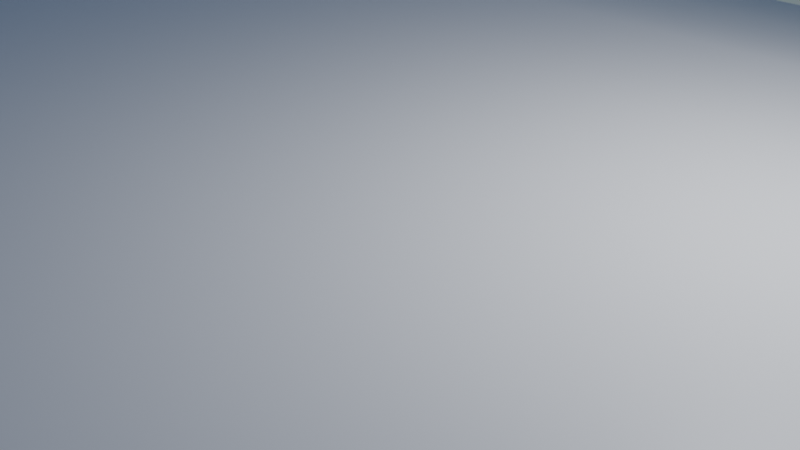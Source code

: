 # Source: Bay_Area_Mesh.blend  (saved by Blender 2.80.75; exported with 4.5.12 LTS)
import bpy
from mathutils import Matrix  # noqa: F401  (used for matrix-valued properties, if any)

bpy.ops.wm.read_factory_settings(use_empty=True)
scene = bpy.context.scene
scene.name = 'Scene'

# ---- collections
col_collection = bpy.data.collections.new('Collection'); scene.collection.children.link(col_collection)

# ---- materials (node trees are filled in below, after node groups)
mat_material = bpy.data.materials.new('Material')
mat_material.alpha_threshold = 0.0
mat_material.use_transparent_shadow = False
mat_material.line_color = (0.0, 0.0, 0.0, 1.0)

# ---- material node trees
mat_material.use_nodes = True; mat_material.node_tree.nodes.clear()
_N = mat_material.node_tree.nodes; _L = mat_material.node_tree.links
n0 = _N.new('ShaderNodeOutputMaterial'); n0.name = 'Material Output'; n0.location = (300, 300)
n1 = _N.new('ShaderNodeBsdfPrincipled'); n1.name = 'Principled BSDF'; n1.location = (10, 300)
n1.distribution = 'GGX'
n1.subsurface_method = 'BURLEY'
n1.inputs[2].default_value = 0.4
n1.inputs[3].default_value = 1.45
n1.inputs[27].default_value = (0.0, 0.0, 0.0, 1.0)
n1.inputs[28].default_value = 1.0
_L.new(n1.outputs[0], n0.inputs[0])
n0.is_active_output = True

# ---- world
world_world = bpy.data.worlds.new('World'); scene.world = world_world
world_world.use_nodes = True; world_world.node_tree.nodes.clear()
_N = world_world.node_tree.nodes; _L = world_world.node_tree.links
n0 = _N.new('ShaderNodeOutputWorld'); n0.name = 'World Output'; n0.location = (300, 300)
n1 = _N.new('ShaderNodeBackground'); n1.name = 'Background'; n1.location = (10, 300)
n2 = _N.new('ShaderNodeTexSky'); n2.name = 'Sky Texture'; n2.location = (-190, 280)
n2.sky_type = 'HOSEK_WILKIE'
n2.turbidity = 1.0
n2.ground_albedo = 0.3306
n2.sun_elevation = 1.571
_L.new(n1.outputs[0], n0.inputs[0])
_L.new(n2.outputs[0], n1.inputs[0])
n0.is_active_output = True
world_world.color = (0.05088, 0.05088, 0.05088)
world_world.use_sun_shadow = False
world_world.sun_shadow_jitter_overblur = 0.0

# ---- cameras
cam_camera = bpy.data.cameras.new('Camera')
cam_camera.clip_end = 100.0
cam_camera.ortho_scale = 7.314

# ---- lights
light_light = bpy.data.lights.new('Light', 'POINT')
light_light.transmission_factor = 0.0
light_light.energy = 1000.0
light_light.shadow_soft_size = 0.1
light_light.shadow_maximum_resolution = 0.006
light_light.use_absolute_resolution = True

# ---- meshes
me_cube = bpy.data.meshes.new('Cube')
me_cube.from_pydata([(2.0, 3.651, 0.0931), (-2.0, 3.651, 0.0931), (2.0, -3.7, 0.0931), (-2.0, -3.7, 0.0931), (-6.0, 3.126, 0.0931), (-6.0, -2.649, 0.0931), (6.0, 3.651, 0.0931), (6.0, -2.649, 0.0931), (-10.54, 7.882, -0.12), (-12.0, -5.825, 0.0931), (10.0, 3.651, 0.0931), (10.0, -2.649, 0.0931), (-1.0, -3.7, 0.0931), (0.0, -3.7, 0.0931), (1.0, -3.7, 0.0931), (-2.0, 1.8, 0.4), (-2.0, 0.0, 0.4), (-2.0, -1.8, 0.4), (1.0, 3.651, 0.0931), (0.0, 3.651, 0.0931), (-1.0, 3.651, 0.0931), (2.0, -1.8, 0.4), (2.0, 0.0, 0.4), (2.0, 1.8, 0.4), (-6.0, 1.4, 0.4), (-6.0, 0.0, 0.4), (-6.0, -1.0, 0.4), (-5.0, -3.175, 0.0931), (-4.0, -3.7, 0.0931), (-3.0, -3.7, 0.0931), (-3.0, 3.126, 0.0931), (-4.0, 3.126, 0.0931), (-5.0, 3.126, 0.0931), (6.0, -1.0, 0.4), (6.0, 0.0, 0.4), (6.0, 1.8, 0.4), (5.0, 3.651, 0.0931), (4.0, 3.651, 0.0931), (3.0, 3.651, 0.0931), (3.0, -3.175, 0.0931), (4.0, -3.175, 0.0931), (5.0, -3.175, 0.0931), (-10.0, 4.68, 0.44), (-10.0, 0.16, 0.44), (-10.0, -2.12, 0.44), (-9.0, -4.225, 0.0931), (-8.0, -2.649, 0.0931), (-7.0, -2.649, 0.0931), (-7.0, 2.601, 0.0931), (-8.0, 3.126, 0.0931), (-8.559, 4.729, -0.05966), (10.76, -2.194, 0.0931), (10.8, -0.4533, 0.1668), (10.98, 2.287, 0.0931), (9.0, 3.651, 0.0931), (8.0, 3.651, 0.0931), (7.0, 3.651, 0.0931), (7.0, -2.649, 0.0931), (8.0, -2.649, 0.0931), (9.0, -2.649, 0.0931), (7.0, 1.8, 0.4), (8.0, 1.8, 0.4), (9.0, 1.8, 0.4), (7.0, 0.0, 0.4), (8.0, 0.0, 0.4), (9.0, 0.0, 0.4), (7.0, -1.0, 0.4), (7.978, -1.173, 0.4), (9.108, -1.238, 0.4), (-7.0, -1.0, 0.4), (-8.0, -1.0, 0.4), (-9.0, -2.2, 0.4), (-7.0, 0.0, 0.4), (-8.0, 0.0, 0.4), (-9.0, 0.0, 0.4), (-7.0, 1.0, 0.4), (-8.0, 1.4, 0.4), (-9.0, 2.6, 0.4), (3.0, 1.8, 0.4), (4.0, 1.8, 0.4), (5.0, 1.8, 0.4), (3.0, 0.0, 0.4), (4.0, 0.0, 0.4), (5.0, 0.0, 0.4), (3.0, -1.4, 0.4), (4.0, -1.4, 0.4), (5.0, -1.4, 0.4), (-3.0, -1.8, 0.4), (-4.0, -1.8, 0.4), (-5.0, -1.4, 0.4), (-3.0, 0.0, 0.4), (-4.0, 0.0, 0.4), (-5.0, 0.0, 0.4), (-3.0, 1.4, 0.4), (-4.0, 1.4, 0.4), (-5.0, 1.4, 0.4), (-1.0, -1.8, 0.4), (-1.0, 0.0, 0.4), (-1.0, 1.8, 0.4), (0.0, -1.8, 0.4), (0.0, 0.0, 0.4), (0.0, 1.8, 0.4), (1.0, -1.8, 0.4), (1.0, 0.0, 0.4), (1.0, 1.8, 0.4), (12.49, -1.055, -0.007086), (12.89, 0.2011, -0.007086), (12.49, 1.422, -0.007086), (-12.0, 8.856, -0.264), (-16.8, -6.544, -0.264), (-12.0, 6.356, 0.4603), (-12.0, 0.176, 0.4603), (-12.0, -2.044, 0.4603), (-16.0, 10.46, -0.264), (-20.8, -6.544, -0.264), (-16.0, 7.956, 0.4603), (-16.0, 0.176, 0.4603), (-16.0, -2.044, 0.4603), (-24.0, 10.46, -0.264), (-28.8, -6.544, -0.264), (-24.0, 7.956, 0.4603), (-24.0, 0.176, 0.4603), (-24.0, -2.044, 0.4603), (1.5, -3.7, 0.0931), (-2.0, -2.785, 0.2522), (-1.5, 3.651, 0.0931), (2.0, 2.847, 0.2522), (-6.0, -1.805, 0.2522), (-2.5, -3.7, 0.0931), (-5.5, 3.126, 0.0931), (6.0, 2.847, 0.2522), (2.5, 3.651, 0.0931), (5.5, -2.912, 0.0931), (-10.0, -3.225, 0.2722), (-6.5, -2.649, 0.0931), (-9.072, 5.493, -0.3321), (10.38, 2.796, 0.0931), (6.5, 3.651, 0.0931), (9.5, -2.649, 0.0931), (-1.5, -3.7, 0.0931), (-0.5, -3.7, 0.0931), (0.5, -3.7, 0.0931), (-2.0, 2.847, 0.2522), (-2.0, 0.9, 0.4), (-2.0, -0.9, 0.4), (1.5, 3.651, 0.0931), (0.5, 3.651, 0.0931), (-0.5, 3.651, 0.0931), (2.0, -2.785, 0.2522), (2.0, -0.9, 0.4), (2.0, 0.9, 0.4), (-6.0, 2.357, 0.2522), (-6.0, 0.7, 0.4), (-6.0, -0.5, 0.4), (-5.5, -2.912, 0.0931), (-4.5, -3.437, 0.0931), (-3.5, -3.7, 0.0931), (-2.5, 3.388, 0.0931), (-3.5, 3.126, 0.0931), (-4.5, 3.126, 0.0931), (6.0, -1.805, 0.2522), (6.0, -0.5, 0.4), (6.0, 0.9, 0.4), (5.5, 3.651, 0.0931), (4.5, 3.651, 0.0931), (3.5, 3.651, 0.0931), (2.5, -3.437, 0.0931), (3.5, -3.175, 0.0931), (4.5, -3.175, 0.0931), (-10.0, 5.78, 0.16), (-10.0, 2.62, 0.44), (-10.0, -0.98, 0.44), (-9.5, -4.225, 0.0931), (-8.5, -3.437, 0.0931), (-7.5, -2.649, 0.0931), (-6.5, 2.863, 0.0931), (-7.5, 2.863, 0.0931), (-8.5, 3.913, 0.0931), (10.38, -2.422, 0.0931), (10.86, -1.415, 0.1621), (10.8, 0.8267, 0.12), (9.5, 3.651, 0.0931), (8.5, 3.651, 0.0931), (7.5, 3.651, 0.0931), (6.5, -2.649, 0.0931), (7.5, -2.649, 0.0931), (8.5, -2.649, 0.0931), (9.88, 2.423, 0.2522), (6.5, 1.8, 0.4), (7.5, 1.8, 0.4), (8.5, 1.8, 0.4), (10.14, -0.2463, 0.2522), (6.5, 0.0, 0.4), (7.5, 0.0, 0.4), (8.5, 0.0, 0.4), (10.14, -1.701, 0.2522), (6.5, -1.0, 0.4), (7.5, -1.0, 0.4), (8.478, -1.195, 0.4), (7.0, 2.847, 0.2522), (8.0, 2.847, 0.2522), (9.0, 2.847, 0.2522), (7.0, 0.9, 0.4), (8.0, 0.9, 0.4), (9.0, 0.9, 0.4), (7.0, -0.5, 0.4), (8.0, -0.5, 0.4), (9.0, -0.5, 0.4), (7.0, -1.805, 0.2522), (8.0, -1.805, 0.2522), (9.0, -1.805, 0.2522), (-9.5, -2.16, 0.42), (-6.5, -1.0, 0.4), (-7.5, -1.0, 0.4), (-8.5, -1.6, 0.4), (-9.5, 0.08, 0.42), (-6.5, 0.0, 0.4), (-7.5, 0.0, 0.4), (-8.5, 0.0, 0.4), (-9.5, 3.84, 0.42), (-6.5, 1.2, 0.4), (-7.5, 1.2, 0.4), (-8.5, 2.0, 0.4), (-7.0, -1.805, 0.2522), (-8.0, -1.805, 0.2522), (-9.0, -3.274, 0.2522), (-7.0, -0.5, 0.4), (-8.0, -0.5, 0.4), (-9.0, -1.1, 0.4), (-7.0, 0.5, 0.4), (-8.0, 0.7, 0.4), (-9.0, 1.3, 0.4), (-7.0, 1.868, 0.2522), (-8.0, 2.357, 0.2522), (-9.0, 3.826, 0.2522), (5.5, 1.8, 0.4), (2.5, 1.8, 0.4), (3.5, 1.8, 0.4), (4.5, 1.8, 0.4), (5.5, 0.0, 0.4), (2.5, 0.0, 0.4), (3.5, 0.0, 0.4), (4.5, 0.0, 0.4), (5.5, -1.2, 0.4), (2.5, -1.6, 0.4), (3.5, -1.4, 0.4), (4.5, -1.4, 0.4), (3.0, 2.847, 0.2522), (4.0, 2.847, 0.2522), (5.0, 2.847, 0.2522), (3.0, 0.9, 0.4), (4.0, 0.9, 0.4), (5.0, 0.9, 0.4), (3.0, -0.7, 0.4), (4.0, -0.7, 0.4), (5.0, -0.7, 0.4), (3.0, -2.295, 0.2522), (4.0, -2.295, 0.2522), (5.0, -2.295, 0.2522), (-5.5, -1.2, 0.4), (-2.5, -1.8, 0.4), (-3.5, -1.8, 0.4), (-4.5, -1.6, 0.4), (-5.5, 0.0, 0.4), (-2.5, 0.0, 0.4), (-3.5, 0.0, 0.4), (-4.5, 0.0, 0.4), (-5.5, 1.4, 0.4), (-2.5, 1.6, 0.4), (-3.5, 1.4, 0.4), (-4.5, 1.4, 0.4), (-3.0, -2.785, 0.2522), (-4.0, -2.785, 0.2522), (-5.0, -2.295, 0.2522), (-3.0, -0.9, 0.4), (-4.0, -0.9, 0.4), (-5.0, -0.7, 0.4), (-3.0, 0.7, 0.4), (-4.0, 0.7, 0.4), (-5.0, 0.7, 0.4), (-3.0, 2.357, 0.2522), (-4.0, 2.357, 0.2522), (-5.0, 2.357, 0.2522), (-1.0, 2.847, 0.2522), (-1.0, -2.785, 0.2522), (-1.0, -0.9, 0.4), (-1.0, 0.9, 0.4), (0.0, 2.847, 0.2522), (0.0, -2.785, 0.2522), (0.0, -0.9, 0.4), (0.0, 0.9, 0.4), (1.0, 2.847, 0.2522), (1.0, -2.785, 0.2522), (1.0, -0.9, 0.4), (1.0, 0.9, 0.4), (-1.5, -1.8, 0.4), (-1.5, 0.0, 0.4), (-1.5, 1.8, 0.4), (-0.5, -1.8, 0.4), (-0.5, 0.0, 0.4), (-0.5, 1.8, 0.4), (0.5, -1.8, 0.4), (0.5, 0.0, 0.4), (0.5, 1.8, 0.4), (1.5, -1.8, 0.4), (1.5, 0.0, 0.4), (1.5, 1.8, 0.4), (12.89, -0.4269, -0.007086), (12.89, 0.6114, -0.007086), (11.8, 1.568, -0.009241), (11.4, -0.1509, 0.05593), (11.62, -1.587, -0.0452), (-12.0, -3.512, 0.2082), (-12.0, 7.606, 0.156), (-12.0, 3.266, 0.4603), (-12.0, -0.934, 0.4603), (-11.0, 0.168, 0.4645), (-11.0, 5.718, 0.4645), (-14.2, -6.272, -0.132), (-11.0, -2.082, 0.4645), (-11.0, 7.668, -0.192), (-16.0, -3.512, 0.2082), (-16.0, 9.206, 0.156), (-16.0, 4.066, 0.4603), (-16.0, -0.934, 0.4603), (-14.0, 7.156, 0.4603), (-14.0, 9.656, -0.264), (-14.0, 0.176, 0.4603), (-18.8, -6.544, -0.264), (-14.0, -2.044, 0.4603), (-24.0, -3.512, 0.2082), (-24.0, 9.206, 0.156), (-24.0, 4.066, 0.4603), (-24.0, -0.934, 0.4603), (-20.0, 0.176, 0.4603), (-20.0, -2.044, 0.4603), (-20.0, 10.46, -0.264), (-20.0, 7.956, 0.4603), (-24.8, -6.544, -0.264), (-20.0, -3.512, 0.2082), (-20.0, 4.066, 0.4603), (-20.0, 9.206, 0.156), (-20.0, -0.934, 0.4603), (-14.0, -0.934, 0.4603), (-14.0, -3.512, 0.2082), (-14.0, 3.666, 0.4603), (-14.0, 8.406, 0.156), (-11.0, 6.693, 0.158), (-11.0, -0.957, 0.4645), (-11.0, -3.368, 0.2402), (-11.0, 2.943, 0.4645), (11.46, -0.9208, 0.05593), (11.4, 0.6835, 0.05593), (1.5, 0.9, 0.4), (1.5, -0.9, 0.4), (1.5, -2.785, 0.2522), (0.5, 0.9, 0.4), (0.5, -0.9, 0.4), (0.5, -2.785, 0.2522), (-0.5, 0.9, 0.4), (-0.5, -0.9, 0.4), (-0.5, -2.785, 0.2522), (-1.5, 0.9, 0.4), (-1.5, -0.9, 0.4), (-1.5, -2.785, 0.2522), (0.5, 2.847, 0.2522), (-0.5, 2.847, 0.2522), (-1.5, 2.847, 0.2522), (-4.5, 2.357, 0.2522), (-3.5, 2.357, 0.2522), (-2.5, 2.602, 0.2522), (-4.5, 0.7, 0.4), (-3.5, 0.7, 0.4), (-2.5, 0.8, 0.4), (-4.5, -0.8, 0.4), (-3.5, -0.9, 0.4), (-2.5, -0.9, 0.4), (-4.5, -2.54, 0.2522), (-3.5, -2.785, 0.2522), (-2.5, -2.785, 0.2522), (-5.5, 0.7, 0.4), (-5.5, -0.6, 0.4), (-5.5, -2.05, 0.2522), (4.5, -2.295, 0.2522), (3.5, -2.295, 0.2522), (2.5, -2.54, 0.2522), (4.5, -0.7, 0.4), (3.5, -0.7, 0.4), (2.5, -0.8, 0.4), (4.5, 0.9, 0.4), (3.5, 0.9, 0.4), (2.5, 0.9, 0.4), (4.5, 2.847, 0.2522), (3.5, 2.847, 0.2522), (2.5, 2.847, 0.2522), (5.5, -0.6, 0.4), (5.5, 0.9, 0.4), (5.5, 2.847, 0.2522), (-8.5, 3.092, 0.2522), (-7.5, 2.112, 0.2522), (-6.5, 2.112, 0.2522), (-8.5, 1.0, 0.4), (-7.5, 0.6, 0.4), (-6.5, 0.6, 0.4), (-8.5, -0.8, 0.4), (-7.5, -0.5, 0.4), (-6.5, -0.5, 0.4), (-8.5, -2.54, 0.2522), (-7.5, -1.805, 0.2522), (-6.5, -1.805, 0.2522), (-9.5, 1.96, 0.42), (-9.5, -1.04, 0.42), (-9.5, -3.25, 0.2622), (8.5, -1.805, 0.2522), (7.5, -1.805, 0.2522), (6.5, -1.805, 0.2522), (8.5, -0.5, 0.4), (7.5, -0.5, 0.4), (6.5, -0.5, 0.4), (8.5, 0.9, 0.4), (7.5, 0.9, 0.4), (6.5, 0.9, 0.4), (8.5, 2.847, 0.2522), (7.5, 2.847, 0.2522), (6.5, 2.847, 0.2522), (10.25, -1.071, 0.2522), (10.16, 1.088, 0.2522), (9.69, 2.941, 0.1522), (9.69, -2.005, 0.1522), (-9.5, 4.44, 0.18), (5.5, -2.05, 0.2522), (-5.5, 2.357, 0.2522), (1.5, 2.847, 0.2522), (2.032, 4.407, -0.07447), (-2.329, 4.407, -0.07447), (2.032, -4.669, -0.07447), (-2.329, -4.669, -0.07447), (-6.691, 3.758, -0.07447), (-6.691, -3.373, -0.07447), (6.393, 4.407, -0.07447), (6.393, -3.373, -0.07447), (-11.05, -5.718, -0.07447), (10.75, 4.407, -0.07447), (10.75, -3.373, -0.07447), (-1.239, -4.669, -0.07447), (-0.1489, -4.669, -0.07447), (0.9414, -4.669, -0.07447), (0.9414, 4.407, -0.07447), (-0.1489, 4.407, -0.07447), (-1.239, 4.407, -0.07447), (-5.6, -4.021, -0.07447), (-4.51, -4.669, -0.07447), (-3.42, -4.669, -0.07447), (-3.42, 3.758, -0.07447), (-4.51, 3.758, -0.07447), (-5.6, 3.758, -0.07447), (5.303, 4.407, -0.07447), (4.212, 4.407, -0.07447), (3.122, 4.407, -0.07447), (3.122, -4.021, -0.07447), (4.212, -4.021, -0.07447), (5.303, -4.021, -0.07447), (-9.638, -5.264, -0.07447), (-8.871, -3.373, -0.07447), (-7.781, -3.373, -0.07447), (11.58, -2.811, -0.07447), (12.02, 3.719, -0.07447), (9.664, 4.407, -0.07447), (8.574, 4.407, -0.07447), (7.483, 4.407, -0.07447), (7.483, -3.373, -0.07447), (8.574, -3.373, -0.07447), (9.664, -3.373, -0.07447), (13.76, -0.9349, -0.07447), (13.85, 0.1141, -0.07447), (13.85, 1.374, -0.07447), (1.487, -4.669, -0.07447), (-1.784, 4.407, -0.07447), (-2.875, -4.669, -0.07447), (-6.146, 3.758, -0.07447), (2.577, 4.407, -0.07447), (5.848, -3.697, -0.07447), (-7.236, -3.373, -0.07447), (11.36, 4.105, -0.07447), (6.938, 4.407, -0.07447), (10.21, -3.373, -0.07447), (-1.784, -4.669, -0.07447), (-0.694, -4.669, -0.07447), (0.3963, -4.669, -0.07447), (1.487, 4.407, -0.07447), (0.3963, 4.407, -0.07447), (-0.694, 4.407, -0.07447), (-6.146, -3.697, -0.07447), (-5.055, -4.345, -0.07447), (-3.965, -4.669, -0.07447), (-2.875, 4.083, -0.07447), (-3.965, 3.758, -0.07447), (-5.055, 3.758, -0.07447), (5.848, 4.407, -0.07447), (4.758, 4.407, -0.07447), (3.667, 4.407, -0.07447), (2.577, -4.345, -0.07447), (3.667, -4.021, -0.07447), (4.758, -4.021, -0.07447), (-10.51, -5.479, -0.07447), (-9.417, -4.345, -0.07447), (-8.326, -3.373, -0.07447), (11.17, -3.092, -0.07447), (10.21, 4.407, -0.07447), (9.119, 4.407, -0.07447), (8.029, 4.407, -0.07447), (6.938, -3.373, -0.07447), (8.029, -3.373, -0.07447), (9.119, -3.373, -0.07447), (13.85, -0.236, -0.07447), (13.85, 0.7443, -0.07447), (12.72, 2.765, -0.07447), (12.63, -2.047, -0.07447)], [], [(432, 126, 0, 145), (431, 129, 4, 151), (430, 132, 7, 160), (429, 135, 8, 169), (428, 138, 11, 178), (427, 187, 53, 136), (426, 191, 52, 180), (425, 195, 51, 179), (424, 188, 60, 199), (423, 189, 61, 200), (422, 190, 62, 201), (421, 192, 63, 202), (420, 193, 64, 203), (419, 194, 65, 204), (418, 196, 66, 205), (417, 197, 67, 206), (416, 198, 68, 207), (415, 184, 57, 208), (414, 185, 58, 209), (413, 186, 59, 210), (412, 211, 44, 133), (411, 215, 43, 171), (410, 219, 42, 170), (409, 212, 69, 223), (408, 213, 70, 224), (407, 214, 71, 225), (406, 216, 72, 226), (405, 217, 73, 227), (404, 218, 74, 228), (403, 220, 75, 229), (402, 221, 76, 230), (401, 222, 77, 231), (400, 175, 48, 232), (399, 176, 49, 233), (398, 177, 50, 234), (397, 235, 35, 130), (396, 239, 34, 162), (395, 243, 33, 161), (394, 236, 78, 247), (393, 237, 79, 248), (392, 238, 80, 249), (391, 240, 81, 250), (390, 241, 82, 251), (389, 242, 83, 252), (388, 244, 84, 253), (387, 245, 85, 254), (386, 246, 86, 255), (385, 166, 39, 256), (384, 167, 40, 257), (383, 168, 41, 258), (382, 259, 26, 127), (381, 263, 25, 153), (380, 267, 24, 152), (379, 260, 87, 271), (378, 261, 88, 272), (377, 262, 89, 273), (376, 264, 90, 274), (375, 265, 91, 275), (374, 266, 92, 276), (373, 268, 93, 277), (372, 269, 94, 278), (371, 270, 95, 279), (370, 157, 30, 280), (369, 158, 31, 281), (368, 159, 32, 282), (367, 283, 20, 125), (366, 287, 19, 147), (365, 291, 18, 146), (364, 284, 96, 295), (363, 285, 97, 296), (362, 286, 98, 297), (361, 288, 99, 298), (360, 289, 100, 299), (359, 290, 101, 300), (358, 292, 102, 301), (357, 293, 103, 302), (356, 294, 104, 303), (355, 148, 21, 304), (354, 149, 22, 305), (353, 150, 23, 306), (352, 310, 106, 308), (351, 311, 105, 307), (350, 317, 110, 314), (349, 319, 112, 312), (348, 316, 111, 315), (347, 320, 108, 313), (346, 326, 113, 322), (345, 325, 115, 323), (344, 329, 117, 321), (343, 327, 116, 324), (342, 334, 121, 333), (341, 336, 118, 331), (340, 337, 120, 332), (339, 335, 122, 330), (338, 339, 330, 119), (114, 321, 339, 338), (321, 117, 335, 339), (334, 340, 332, 121), (116, 323, 340, 334), (323, 115, 337, 340), (337, 341, 331, 120), (115, 322, 341, 337), (322, 113, 336, 341), (335, 342, 333, 122), (117, 324, 342, 335), (324, 116, 334, 342), (329, 343, 324, 117), (112, 315, 343, 329), (315, 111, 327, 343), (328, 344, 321, 114), (109, 312, 344, 328), (312, 112, 329, 344), (327, 345, 323, 116), (111, 314, 345, 327), (314, 110, 325, 345), (325, 346, 322, 115), (110, 313, 346, 325), (313, 108, 326, 346), (317, 347, 313, 110), (42, 169, 347, 317), (169, 8, 320, 347), (319, 348, 315, 112), (44, 171, 348, 319), (171, 43, 316, 348), (318, 349, 312, 109), (9, 133, 349, 318), (133, 44, 319, 349), (316, 350, 314, 111), (43, 170, 350, 316), (170, 42, 317, 350), (310, 351, 307, 106), (52, 179, 351, 310), (179, 51, 311, 351), (309, 352, 308, 107), (53, 180, 352, 309), (180, 52, 310, 352), (294, 353, 306, 104), (103, 305, 353, 294), (305, 22, 150, 353), (293, 354, 305, 103), (102, 304, 354, 293), (304, 21, 149, 354), (292, 355, 304, 102), (14, 123, 355, 292), (123, 2, 148, 355), (290, 356, 303, 101), (100, 302, 356, 290), (302, 103, 294, 356), (289, 357, 302, 100), (99, 301, 357, 289), (301, 102, 293, 357), (288, 358, 301, 99), (13, 141, 358, 288), (141, 14, 292, 358), (286, 359, 300, 98), (97, 299, 359, 286), (299, 100, 290, 359), (285, 360, 299, 97), (96, 298, 360, 285), (298, 99, 289, 360), (284, 361, 298, 96), (12, 140, 361, 284), (140, 13, 288, 361), (143, 362, 297, 15), (16, 296, 362, 143), (296, 97, 286, 362), (144, 363, 296, 16), (17, 295, 363, 144), (295, 96, 285, 363), (124, 364, 295, 17), (3, 139, 364, 124), (139, 12, 284, 364), (287, 365, 146, 19), (101, 303, 365, 287), (303, 104, 291, 365), (283, 366, 147, 20), (98, 300, 366, 283), (300, 101, 287, 366), (142, 367, 125, 1), (15, 297, 367, 142), (297, 98, 283, 367), (270, 368, 282, 95), (94, 281, 368, 270), (281, 31, 159, 368), (269, 369, 281, 94), (93, 280, 369, 269), (280, 30, 158, 369), (268, 370, 280, 93), (15, 142, 370, 268), (142, 1, 157, 370), (266, 371, 279, 92), (91, 278, 371, 266), (278, 94, 270, 371), (265, 372, 278, 91), (90, 277, 372, 265), (277, 93, 269, 372), (264, 373, 277, 90), (16, 143, 373, 264), (143, 15, 268, 373), (262, 374, 276, 89), (88, 275, 374, 262), (275, 91, 266, 374), (261, 375, 275, 88), (87, 274, 375, 261), (274, 90, 265, 375), (260, 376, 274, 87), (17, 144, 376, 260), (144, 16, 264, 376), (155, 377, 273, 27), (28, 272, 377, 155), (272, 88, 262, 377), (156, 378, 272, 28), (29, 271, 378, 156), (271, 87, 261, 378), (128, 379, 271, 29), (3, 124, 379, 128), (124, 17, 260, 379), (263, 380, 152, 25), (92, 279, 380, 263), (279, 95, 267, 380), (259, 381, 153, 26), (89, 276, 381, 259), (276, 92, 263, 381), (154, 382, 127, 5), (27, 273, 382, 154), (273, 89, 259, 382), (246, 383, 258, 86), (85, 257, 383, 246), (257, 40, 168, 383), (245, 384, 257, 85), (84, 256, 384, 245), (256, 39, 167, 384), (244, 385, 256, 84), (21, 148, 385, 244), (148, 2, 166, 385), (242, 386, 255, 83), (82, 254, 386, 242), (254, 85, 246, 386), (241, 387, 254, 82), (81, 253, 387, 241), (253, 84, 245, 387), (240, 388, 253, 81), (22, 149, 388, 240), (149, 21, 244, 388), (238, 389, 252, 80), (79, 251, 389, 238), (251, 82, 242, 389), (237, 390, 251, 79), (78, 250, 390, 237), (250, 81, 241, 390), (236, 391, 250, 78), (23, 150, 391, 236), (150, 22, 240, 391), (164, 392, 249, 36), (37, 248, 392, 164), (248, 79, 238, 392), (165, 393, 248, 37), (38, 247, 393, 165), (247, 78, 237, 393), (131, 394, 247, 38), (0, 126, 394, 131), (126, 23, 236, 394), (239, 395, 161, 34), (83, 255, 395, 239), (255, 86, 243, 395), (235, 396, 162, 35), (80, 252, 396, 235), (252, 83, 239, 396), (163, 397, 130, 6), (36, 249, 397, 163), (249, 80, 235, 397), (222, 398, 234, 77), (76, 233, 398, 222), (233, 49, 177, 398), (221, 399, 233, 76), (75, 232, 399, 221), (232, 48, 176, 399), (220, 400, 232, 75), (24, 151, 400, 220), (151, 4, 175, 400), (218, 401, 231, 74), (73, 230, 401, 218), (230, 76, 222, 401), (217, 402, 230, 73), (72, 229, 402, 217), (229, 75, 221, 402), (216, 403, 229, 72), (25, 152, 403, 216), (152, 24, 220, 403), (214, 404, 228, 71), (70, 227, 404, 214), (227, 73, 218, 404), (213, 405, 227, 70), (69, 226, 405, 213), (226, 72, 217, 405), (212, 406, 226, 69), (26, 153, 406, 212), (153, 25, 216, 406), (173, 407, 225, 45), (46, 224, 407, 173), (224, 70, 214, 407), (174, 408, 224, 46), (47, 223, 408, 174), (223, 69, 213, 408), (134, 409, 223, 47), (5, 127, 409, 134), (127, 26, 212, 409), (215, 410, 170, 43), (74, 231, 410, 215), (231, 77, 219, 410), (211, 411, 171, 44), (71, 228, 411, 211), (228, 74, 215, 411), (172, 412, 133, 9), (45, 225, 412, 172), (225, 71, 211, 412), (198, 413, 210, 68), (67, 209, 413, 198), (209, 58, 186, 413), (197, 414, 209, 67), (66, 208, 414, 197), (208, 57, 185, 414), (196, 415, 208, 66), (33, 160, 415, 196), (160, 7, 184, 415), (194, 416, 207, 65), (64, 206, 416, 194), (206, 67, 198, 416), (193, 417, 206, 64), (63, 205, 417, 193), (205, 66, 197, 417), (192, 418, 205, 63), (34, 161, 418, 192), (161, 33, 196, 418), (190, 419, 204, 62), (61, 203, 419, 190), (203, 64, 194, 419), (189, 420, 203, 61), (60, 202, 420, 189), (202, 63, 193, 420), (188, 421, 202, 60), (35, 162, 421, 188), (162, 34, 192, 421), (182, 422, 201, 54), (55, 200, 422, 182), (200, 61, 190, 422), (183, 423, 200, 55), (56, 199, 423, 183), (199, 60, 189, 423), (137, 424, 199, 56), (6, 130, 424, 137), (130, 35, 188, 424), (191, 425, 179, 52), (65, 207, 425, 191), (207, 68, 195, 425), (187, 426, 180, 53), (62, 204, 426, 187), (204, 65, 191, 426), (181, 427, 136, 10), (54, 201, 427, 181), (201, 62, 187, 427), (195, 428, 178, 51), (68, 210, 428, 195), (210, 59, 138, 428), (219, 429, 169, 42), (77, 234, 429, 219), (56, 183, 510, 469), (243, 430, 160, 33), (86, 258, 430, 243), (258, 41, 132, 430), (267, 431, 151, 24), (95, 282, 431, 267), (282, 32, 129, 431), (291, 432, 145, 18), (104, 306, 432, 291), (306, 23, 126, 432), (30, 157, 495, 453), (308, 106, 474, 515), (234, 50, 135, 429), (0, 131, 480, 433), (125, 20, 449, 477), (57, 184, 511, 470), (31, 158, 496, 454), (309, 107, 475, 516), (178, 11, 443, 507), (7, 132, 481, 440), (58, 185, 512, 471), (32, 159, 497, 455), (59, 186, 513, 472), (311, 51, 465, 517), (5, 134, 482, 438), (154, 5, 438, 492), (128, 29, 452, 478), (181, 10, 442, 508), (155, 27, 450, 493), (129, 32, 455, 479), (50, 177, 437), (182, 54, 467, 509), (10, 136, 483, 442), (156, 28, 451, 494), (36, 163, 498, 456), (183, 55, 468, 510), (6, 137, 484, 439), (157, 1, 434, 495), (131, 38, 458, 480), (37, 164, 499, 457), (184, 7, 440, 511), (11, 138, 485, 443), (158, 30, 453, 496), (132, 41, 461, 481), (38, 165, 500, 458), (185, 57, 470, 512), (12, 139, 486, 444), (159, 31, 454, 497), (39, 166, 501, 459), (186, 58, 471, 513), (13, 140, 487, 445), (134, 47, 464, 482), (40, 167, 502, 460), (14, 141, 488, 446), (437, 135, 50), (41, 168, 503, 461), (136, 53, 466, 483), (163, 6, 439, 498), (137, 56, 469, 484), (164, 36, 456, 499), (138, 59, 472, 485), (18, 145, 489, 447), (165, 37, 457, 500), (139, 3, 436, 486), (45, 172, 504, 462), (19, 146, 490, 448), (166, 2, 435, 501), (140, 12, 444, 487), (46, 173, 505, 463), (20, 147, 491, 449), (167, 39, 459, 502), (141, 13, 445, 488), (47, 174, 506, 464), (168, 40, 460, 503), (48, 175, 437), (2, 123, 476, 435), (49, 176, 437), (106, 307, 514, 474), (177, 49, 437), (107, 308, 515, 475), (1, 125, 477, 434), (145, 0, 433, 489), (51, 178, 507, 465), (53, 309, 516, 466), (172, 9, 441, 504), (146, 18, 447, 490), (173, 45, 462, 505), (147, 19, 448, 491), (105, 311, 517, 473), (27, 154, 492, 450), (174, 46, 463, 506), (3, 128, 478, 436), (54, 181, 508, 467), (28, 155, 493, 451), (175, 4, 437), (4, 129, 479, 437), (123, 14, 446, 476), (55, 182, 509, 468), (29, 156, 494, 452), (307, 105, 473, 514), (176, 48, 437)])
me_cube.polygons.foreach_set('use_smooth', [True] * 467)
_uv = me_cube.uv_layers.new(name='UVMap')
_uv.uv.foreach_set('vector', [0.875, 0.875, 1.0, 0.875, 1.0, 1.0, 0.875, 1.0, 0.0, 0.875, 0.0, 1.0, 0.0, 1.0, 0.0, 0.875, 1.0, 0.125, 1.0, 0.0, 1.0, 0.0, 1.0, 0.125, 0.0, 0.875, 0.0, 1.0, 0.0, 1.0, 0.0, 0.875, 1.0, 0.125, 1.0, 0.0, 1.0, 0.0, 1.0, 0.125, 1.0, 0.875, 1.0, 0.75, 1.0, 0.75, 1.0, 0.875, 1.0, 0.625, 1.0, 0.5, 1.0, 0.5, 1.0, 0.625, 1.0, 0.375, 1.0, 0.25, 1.0, 0.25, 1.0, 0.375, 1.0, 0.875, 1.0, 0.75, 1.0, 0.75, 1.0, 0.875, 1.0, 0.875, 1.0, 0.75, 1.0, 0.75, 1.0, 0.875, 1.0, 0.875, 1.0, 0.75, 1.0, 0.75, 1.0, 0.875, 1.0, 0.625, 1.0, 0.5, 1.0, 0.5, 1.0, 0.625, 1.0, 0.625, 1.0, 0.5, 1.0, 0.5, 1.0, 0.625, 1.0, 0.625, 1.0, 0.5, 1.0, 0.5, 1.0, 0.625, 1.0, 0.375, 1.0, 0.25, 1.0, 0.25, 1.0, 0.375, 1.0, 0.375, 1.0, 0.25, 1.0, 0.25, 1.0, 0.375, 1.0, 0.375, 1.0, 0.25, 1.0, 0.25, 1.0, 0.375, 1.0, 0.125, 1.0, 0.0, 1.0, 0.0, 1.0, 0.125, 1.0, 0.125, 1.0, 0.0, 1.0, 0.0, 1.0, 0.125, 1.0, 0.125, 1.0, 0.0, 1.0, 0.0, 1.0, 0.125, 0.0, 0.125, 0.0, 0.25, 0.0, 0.25, 0.0, 0.125, 0.0, 0.375, 0.0, 0.5, 0.0, 0.5, 0.0, 0.375, 0.0, 0.625, 0.0, 0.75, 0.0, 0.75, 0.0, 0.625, 0.0, 0.125, 0.0, 0.25, 0.0, 0.25, 0.0, 0.125, 0.0, 0.125, 0.0, 0.25, 0.0, 0.25, 0.0, 0.125, 0.0, 0.125, 0.0, 0.25, 0.0, 0.25, 0.0, 0.125, 0.0, 0.375, 0.0, 0.5, 0.0, 0.5, 0.0, 0.375, 0.0, 0.375, 0.0, 0.5, 0.0, 0.5, 0.0, 0.375, 0.0, 0.375, 0.0, 0.5, 0.0, 0.5, 0.0, 0.375, 0.0, 0.625, 0.0, 0.75, 0.0, 0.75, 0.0, 0.625, 0.0, 0.625, 0.0, 0.75, 0.0, 0.75, 0.0, 0.625, 0.0, 0.625, 0.0, 0.75, 0.0, 0.75, 0.0, 0.625, 0.0, 0.875, 0.0, 1.0, 0.0, 1.0, 0.0, 0.875, 0.0, 0.875, 0.0, 1.0, 0.0, 1.0, 0.0, 0.875, 0.0, 0.875, 0.0, 1.0, 0.0, 1.0, 0.0, 0.875, 1.0, 0.875, 1.0, 0.75, 1.0, 0.75, 1.0, 0.875, 1.0, 0.625, 1.0, 0.5, 1.0, 0.5, 1.0, 0.625, 1.0, 0.375, 1.0, 0.25, 1.0, 0.25, 1.0, 0.375, 1.0, 0.875, 1.0, 0.75, 1.0, 0.75, 1.0, 0.875, 1.0, 0.875, 1.0, 0.75, 1.0, 0.75, 1.0, 0.875, 1.0, 0.875, 1.0, 0.75, 1.0, 0.75, 1.0, 0.875, 1.0, 0.625, 1.0, 0.5, 1.0, 0.5, 1.0, 0.625, 1.0, 0.625, 1.0, 0.5, 1.0, 0.5, 1.0, 0.625, 1.0, 0.625, 1.0, 0.5, 1.0, 0.5, 1.0, 0.625, 1.0, 0.375, 1.0, 0.25, 1.0, 0.25, 1.0, 0.375, 1.0, 0.375, 1.0, 0.25, 1.0, 0.25, 1.0, 0.375, 1.0, 0.375, 1.0, 0.25, 1.0, 0.25, 1.0, 0.375, 1.0, 0.125, 1.0, 0.0, 1.0, 0.0, 1.0, 0.125, 1.0, 0.125, 1.0, 0.0, 1.0, 0.0, 1.0, 0.125, 1.0, 0.125, 1.0, 0.0, 1.0, 0.0, 1.0, 0.125, 0.0, 0.125, 0.0, 0.25, 0.0, 0.25, 0.0, 0.125, 0.0, 0.375, 0.0, 0.5, 0.0, 0.5, 0.0, 0.375, 0.0, 0.625, 0.0, 0.75, 0.0, 0.75, 0.0, 0.625, 0.0, 0.125, 0.0, 0.25, 0.0, 0.25, 0.0, 0.125, 0.0, 0.125, 0.0, 0.25, 0.0, 0.25, 0.0, 0.125, 0.0, 0.125, 0.0, 0.25, 0.0, 0.25, 0.0, 0.125, 0.0, 0.375, 0.0, 0.5, 0.0, 0.5, 0.0, 0.375, 0.0, 0.375, 0.0, 0.5, 0.0, 0.5, 0.0, 0.375, 0.0, 0.375, 0.0, 0.5, 0.0, 0.5, 0.0, 0.375, 0.0, 0.625, 0.0, 0.75, 0.0, 0.75, 0.0, 0.625, 0.0, 0.625, 0.0, 0.75, 0.0, 0.75, 0.0, 0.625, 0.0, 0.625, 0.0, 0.75, 0.0, 0.75, 0.0, 0.625, 0.0, 0.875, 0.0, 1.0, 0.0, 1.0, 0.0, 0.875, 0.0, 0.875, 0.0, 1.0, 0.0, 1.0, 0.0, 0.875, 0.0, 0.875, 0.0, 1.0, 0.0, 1.0, 0.0, 0.875, 0.125, 0.875, 0.25, 0.875, 0.25, 1.0, 0.125, 1.0, 0.375, 0.875, 0.5, 0.875, 0.5, 1.0, 0.375, 1.0, 0.625, 0.875, 0.75, 0.875, 0.75, 1.0, 0.625, 1.0, 0.125, 0.125, 0.25, 0.125, 0.25, 0.25, 0.125, 0.25, 0.125, 0.375, 0.25, 0.375, 0.25, 0.5, 0.125, 0.5, 0.125, 0.625, 0.25, 0.625, 0.25, 0.75, 0.125, 0.75, 0.375, 0.125, 0.5, 0.125, 0.5, 0.25, 0.375, 0.25, 0.375, 0.375, 0.5, 0.375, 0.5, 0.5, 0.375, 0.5, 0.375, 0.625, 0.5, 0.625, 0.5, 0.75, 0.375, 0.75, 0.625, 0.125, 0.75, 0.125, 0.75, 0.25, 0.625, 0.25, 0.625, 0.375, 0.75, 0.375, 0.75, 0.5, 0.625, 0.5, 0.625, 0.625, 0.75, 0.625, 0.75, 0.75, 0.625, 0.75, 0.875, 0.125, 1.0, 0.125, 1.0, 0.25, 0.875, 0.25, 0.875, 0.375, 1.0, 0.375, 1.0, 0.5, 0.875, 0.5, 0.875, 0.625, 1.0, 0.625, 1.0, 0.75, 0.875, 0.75, 1.0, 0.625, 1.0, 0.5, 1.0, 0.5, 1.0, 0.625, 1.0, 0.375, 1.0, 0.25, 1.0, 0.25, 1.0, 0.375, 0.0, 0.625, 0.0, 0.75, 0.0, 0.75, 0.0, 0.625, 0.0, 0.125, 0.0, 0.25, 0.0, 0.25, 0.0, 0.125, 0.0, 0.375, 0.0, 0.5, 0.0, 0.5, 0.0, 0.375, 0.0, 0.875, 0.0, 1.0, 0.0, 1.0, 0.0, 0.875, 0.0, 0.875, 0.0, 1.0, 0.0, 1.0, 0.0, 0.875, 0.0, 0.625, 0.0, 0.75, 0.0, 0.75, 0.0, 0.625, 0.0, 0.125, 0.0, 0.25, 0.0, 0.25, 0.0, 0.125, 0.0, 0.375, 0.0, 0.5, 0.0, 0.5, 0.0, 0.375, 0.0, 0.375, 0.0, 0.5, 0.0, 0.5, 0.0, 0.375, 0.0, 0.875, 0.0, 1.0, 0.0, 1.0, 0.0, 0.875, 0.0, 0.625, 0.0, 0.75, 0.0, 0.75, 0.0, 0.625, 0.0, 0.125, 0.0, 0.25, 0.0, 0.25, 0.0, 0.125, 0.0, 0.0, 0.0, 0.125, 0.0, 0.125, 0.0, 0.0, 0.0, 0.0, 0.0, 0.125, 0.0, 0.125, 0.0, 0.0, 0.0, 0.125, 0.0, 0.25, 0.0, 0.25, 0.0, 0.125, 0.0, 0.5, 0.0, 0.625, 0.0, 0.625, 0.0, 0.5, 0.0, 0.5, 0.0, 0.625, 0.0, 0.625, 0.0, 0.5, 0.0, 0.625, 0.0, 0.75, 0.0, 0.75, 0.0, 0.625, 0.0, 0.75, 0.0, 0.875, 0.0, 0.875, 0.0, 0.75, 0.0, 0.75, 0.0, 0.875, 0.0, 0.875, 0.0, 0.75, 0.0, 0.875, 0.0, 1.0, 0.0, 1.0, 0.0, 0.875, 0.0, 0.25, 0.0, 0.375, 0.0, 0.375, 0.0, 0.25, 0.0, 0.25, 0.0, 0.375, 0.0, 0.375, 0.0, 0.25, 0.0, 0.375, 0.0, 0.5, 0.0, 0.5, 0.0, 0.375, 0.0, 0.25, 0.0, 0.375, 0.0, 0.375, 0.0, 0.25, 0.0, 0.25, 0.0, 0.375, 0.0, 0.375, 0.0, 0.25, 0.0, 0.375, 0.0, 0.5, 0.0, 0.5, 0.0, 0.375, 0.0, 0.0, 0.0, 0.125, 0.0, 0.125, 0.0, 0.0, 0.0, 0.0, 0.0, 0.125, 0.0, 0.125, 0.0, 0.0, 0.0, 0.125, 0.0, 0.25, 0.0, 0.25, 0.0, 0.125, 0.0, 0.5, 0.0, 0.625, 0.0, 0.625, 0.0, 0.5, 0.0, 0.5, 0.0, 0.625, 0.0, 0.625, 0.0, 0.5, 0.0, 0.625, 0.0, 0.75, 0.0, 0.75, 0.0, 0.625, 0.0, 0.75, 0.0, 0.875, 0.0, 0.875, 0.0, 0.75, 0.0, 0.75, 0.0, 0.875, 0.0, 0.875, 0.0, 0.75, 0.0, 0.875, 0.0, 1.0, 0.0, 1.0, 0.0, 0.875, 0.0, 0.75, 0.0, 0.875, 0.0, 0.875, 0.0, 0.75, 0.0, 0.75, 0.0, 0.875, 0.0, 0.875, 0.0, 0.75, 0.0, 0.875, 0.0, 1.0, 0.0, 1.0, 0.0, 0.875, 0.0, 0.25, 0.0, 0.375, 0.0, 0.375, 0.0, 0.25, 0.0, 0.25, 0.0, 0.375, 0.0, 0.375, 0.0, 0.25, 0.0, 0.375, 0.0, 0.5, 0.0, 0.5, 0.0, 0.375, 0.0, 0.0, 0.0, 0.125, 0.0, 0.125, 0.0, 0.0, 0.0, 0.0, 0.0, 0.125, 0.0, 0.125, 0.0, 0.0, 0.0, 0.125, 0.0, 0.25, 0.0, 0.25, 0.0, 0.125, 0.0, 0.5, 0.0, 0.625, 0.0, 0.625, 0.0, 0.5, 0.0, 0.5, 0.0, 0.625, 0.0, 0.625, 0.0, 0.5, 0.0, 0.625, 0.0, 0.75, 0.0, 0.75, 0.0, 0.625, 1.0, 0.5, 1.0, 0.375, 1.0, 0.375, 1.0, 0.5, 1.0, 0.5, 1.0, 0.375, 1.0, 0.375, 1.0, 0.5, 1.0, 0.375, 1.0, 0.25, 1.0, 0.25, 1.0, 0.375, 1.0, 0.75, 1.0, 0.625, 1.0, 0.625, 1.0, 0.75, 1.0, 0.75, 1.0, 0.625, 1.0, 0.625, 1.0, 0.75, 1.0, 0.625, 1.0, 0.5, 1.0, 0.5, 1.0, 0.625, 0.75, 0.625, 0.875, 0.625, 0.875, 0.75, 0.75, 0.75, 0.75, 0.5, 0.875, 0.5, 0.875, 0.625, 0.75, 0.625, 0.875, 0.5, 1.0, 0.5, 1.0, 0.625, 0.875, 0.625, 0.75, 0.375, 0.875, 0.375, 0.875, 0.5, 0.75, 0.5, 0.75, 0.25, 0.875, 0.25, 0.875, 0.375, 0.75, 0.375, 0.875, 0.25, 1.0, 0.25, 1.0, 0.375, 0.875, 0.375, 0.75, 0.125, 0.875, 0.125, 0.875, 0.25, 0.75, 0.25, 0.75, 0.0, 0.875, 0.0, 0.875, 0.125, 0.75, 0.125, 0.875, 0.0, 1.0, 0.0, 1.0, 0.125, 0.875, 0.125, 0.5, 0.625, 0.625, 0.625, 0.625, 0.75, 0.5, 0.75, 0.5, 0.5, 0.625, 0.5, 0.625, 0.625, 0.5, 0.625, 0.625, 0.5, 0.75, 0.5, 0.75, 0.625, 0.625, 0.625, 0.5, 0.375, 0.625, 0.375, 0.625, 0.5, 0.5, 0.5, 0.5, 0.25, 0.625, 0.25, 0.625, 0.375, 0.5, 0.375, 0.625, 0.25, 0.75, 0.25, 0.75, 0.375, 0.625, 0.375, 0.5, 0.125, 0.625, 0.125, 0.625, 0.25, 0.5, 0.25, 0.5, 0.0, 0.625, 0.0, 0.625, 0.125, 0.5, 0.125, 0.625, 0.0, 0.75, 0.0, 0.75, 0.125, 0.625, 0.125, 0.25, 0.625, 0.375, 0.625, 0.375, 0.75, 0.25, 0.75, 0.25, 0.5, 0.375, 0.5, 0.375, 0.625, 0.25, 0.625, 0.375, 0.5, 0.5, 0.5, 0.5, 0.625, 0.375, 0.625, 0.25, 0.375, 0.375, 0.375, 0.375, 0.5, 0.25, 0.5, 0.25, 0.25, 0.375, 0.25, 0.375, 0.375, 0.25, 0.375, 0.375, 0.25, 0.5, 0.25, 0.5, 0.375, 0.375, 0.375, 0.25, 0.125, 0.375, 0.125, 0.375, 0.25, 0.25, 0.25, 0.25, 0.0, 0.375, 0.0, 0.375, 0.125, 0.25, 0.125, 0.375, 0.0, 0.5, 0.0, 0.5, 0.125, 0.375, 0.125, 0.0, 0.625, 0.125, 0.625, 0.125, 0.75, 0.0, 0.75, 0.0, 0.5, 0.125, 0.5, 0.125, 0.625, 0.0, 0.625, 0.125, 0.5, 0.25, 0.5, 0.25, 0.625, 0.125, 0.625, 0.0, 0.375, 0.125, 0.375, 0.125, 0.5, 0.0, 0.5, 0.0, 0.25, 0.125, 0.25, 0.125, 0.375, 0.0, 0.375, 0.125, 0.25, 0.25, 0.25, 0.25, 0.375, 0.125, 0.375, 0.0, 0.125, 0.125, 0.125, 0.125, 0.25, 0.0, 0.25, 0.0, 0.0, 0.125, 0.0, 0.125, 0.125, 0.0, 0.125, 0.125, 0.0, 0.25, 0.0, 0.25, 0.125, 0.125, 0.125, 0.5, 0.875, 0.625, 0.875, 0.625, 1.0, 0.5, 1.0, 0.5, 0.75, 0.625, 0.75, 0.625, 0.875, 0.5, 0.875, 0.625, 0.75, 0.75, 0.75, 0.75, 0.875, 0.625, 0.875, 0.25, 0.875, 0.375, 0.875, 0.375, 1.0, 0.25, 1.0, 0.25, 0.75, 0.375, 0.75, 0.375, 0.875, 0.25, 0.875, 0.375, 0.75, 0.5, 0.75, 0.5, 0.875, 0.375, 0.875, 0.0, 0.875, 0.125, 0.875, 0.125, 1.0, 0.0, 1.0, 0.0, 0.75, 0.125, 0.75, 0.125, 0.875, 0.0, 0.875, 0.125, 0.75, 0.25, 0.75, 0.25, 0.875, 0.125, 0.875, 0.0, 0.75, 0.0, 0.875, 0.0, 0.875, 0.0, 0.75, 0.0, 0.75, 0.0, 0.875, 0.0, 0.875, 0.0, 0.75, 0.0, 0.875, 0.0, 1.0, 0.0, 1.0, 0.0, 0.875, 0.0, 0.75, 0.0, 0.875, 0.0, 0.875, 0.0, 0.75, 0.0, 0.75, 0.0, 0.875, 0.0, 0.875, 0.0, 0.75, 0.0, 0.875, 0.0, 1.0, 0.0, 1.0, 0.0, 0.875, 0.0, 0.75, 0.0, 0.875, 0.0, 0.875, 0.0, 0.75, 0.0, 0.75, 0.0, 0.875, 0.0, 0.875, 0.0, 0.75, 0.0, 0.875, 0.0, 1.0, 0.0, 1.0, 0.0, 0.875, 0.0, 0.5, 0.0, 0.625, 0.0, 0.625, 0.0, 0.5, 0.0, 0.5, 0.0, 0.625, 0.0, 0.625, 0.0, 0.5, 0.0, 0.625, 0.0, 0.75, 0.0, 0.75, 0.0, 0.625, 0.0, 0.5, 0.0, 0.625, 0.0, 0.625, 0.0, 0.5, 0.0, 0.5, 0.0, 0.625, 0.0, 0.625, 0.0, 0.5, 0.0, 0.625, 0.0, 0.75, 0.0, 0.75, 0.0, 0.625, 0.0, 0.5, 0.0, 0.625, 0.0, 0.625, 0.0, 0.5, 0.0, 0.5, 0.0, 0.625, 0.0, 0.625, 0.0, 0.5, 0.0, 0.625, 0.0, 0.75, 0.0, 0.75, 0.0, 0.625, 0.0, 0.25, 0.0, 0.375, 0.0, 0.375, 0.0, 0.25, 0.0, 0.25, 0.0, 0.375, 0.0, 0.375, 0.0, 0.25, 0.0, 0.375, 0.0, 0.5, 0.0, 0.5, 0.0, 0.375, 0.0, 0.25, 0.0, 0.375, 0.0, 0.375, 0.0, 0.25, 0.0, 0.25, 0.0, 0.375, 0.0, 0.375, 0.0, 0.25, 0.0, 0.375, 0.0, 0.5, 0.0, 0.5, 0.0, 0.375, 0.0, 0.25, 0.0, 0.375, 0.0, 0.375, 0.0, 0.25, 0.0, 0.25, 0.0, 0.375, 0.0, 0.375, 0.0, 0.25, 0.0, 0.375, 0.0, 0.5, 0.0, 0.5, 0.0, 0.375, 0.0, 0.0, 0.0, 0.125, 0.0, 0.125, 0.0, 0.0, 0.0, 0.0, 0.0, 0.125, 0.0, 0.125, 0.0, 0.0, 0.0, 0.125, 0.0, 0.25, 0.0, 0.25, 0.0, 0.125, 0.0, 0.0, 0.0, 0.125, 0.0, 0.125, 0.0, 0.0, 0.0, 0.0, 0.0, 0.125, 0.0, 0.125, 0.0, 0.0, 0.0, 0.125, 0.0, 0.25, 0.0, 0.25, 0.0, 0.125, 0.0, 0.0, 0.0, 0.125, 0.0, 0.125, 0.0, 0.0, 0.0, 0.0, 0.0, 0.125, 0.0, 0.125, 0.0, 0.0, 0.0, 0.125, 0.0, 0.25, 0.0, 0.25, 0.0, 0.125, 0.0, 0.5, 0.0, 0.625, 0.0, 0.625, 0.0, 0.5, 0.0, 0.5, 0.0, 0.625, 0.0, 0.625, 0.0, 0.5, 0.0, 0.625, 0.0, 0.75, 0.0, 0.75, 0.0, 0.625, 0.0, 0.25, 0.0, 0.375, 0.0, 0.375, 0.0, 0.25, 0.0, 0.25, 0.0, 0.375, 0.0, 0.375, 0.0, 0.25, 0.0, 0.375, 0.0, 0.5, 0.0, 0.5, 0.0, 0.375, 0.0, 0.0, 0.0, 0.125, 0.0, 0.125, 0.0, 0.0, 0.0, 0.0, 0.0, 0.125, 0.0, 0.125, 0.0, 0.0, 0.0, 0.125, 0.0, 0.25, 0.0, 0.25, 0.0, 0.125, 1.0, 0.25, 1.0, 0.125, 1.0, 0.125, 1.0, 0.25, 1.0, 0.25, 1.0, 0.125, 1.0, 0.125, 1.0, 0.25, 1.0, 0.125, 1.0, 0.0, 1.0, 0.0, 1.0, 0.125, 1.0, 0.25, 1.0, 0.125, 1.0, 0.125, 1.0, 0.25, 1.0, 0.25, 1.0, 0.125, 1.0, 0.125, 1.0, 0.25, 1.0, 0.125, 1.0, 0.0, 1.0, 0.0, 1.0, 0.125, 1.0, 0.25, 1.0, 0.125, 1.0, 0.125, 1.0, 0.25, 1.0, 0.25, 1.0, 0.125, 1.0, 0.125, 1.0, 0.25, 1.0, 0.125, 1.0, 0.0, 1.0, 0.0, 1.0, 0.125, 1.0, 0.5, 1.0, 0.375, 1.0, 0.375, 1.0, 0.5, 1.0, 0.5, 1.0, 0.375, 1.0, 0.375, 1.0, 0.5, 1.0, 0.375, 1.0, 0.25, 1.0, 0.25, 1.0, 0.375, 1.0, 0.5, 1.0, 0.375, 1.0, 0.375, 1.0, 0.5, 1.0, 0.5, 1.0, 0.375, 1.0, 0.375, 1.0, 0.5, 1.0, 0.375, 1.0, 0.25, 1.0, 0.25, 1.0, 0.375, 1.0, 0.5, 1.0, 0.375, 1.0, 0.375, 1.0, 0.5, 1.0, 0.5, 1.0, 0.375, 1.0, 0.375, 1.0, 0.5, 1.0, 0.375, 1.0, 0.25, 1.0, 0.25, 1.0, 0.375, 1.0, 0.75, 1.0, 0.625, 1.0, 0.625, 1.0, 0.75, 1.0, 0.75, 1.0, 0.625, 1.0, 0.625, 1.0, 0.75, 1.0, 0.625, 1.0, 0.5, 1.0, 0.5, 1.0, 0.625, 1.0, 0.75, 1.0, 0.625, 1.0, 0.625, 1.0, 0.75, 1.0, 0.75, 1.0, 0.625, 1.0, 0.625, 1.0, 0.75, 1.0, 0.625, 1.0, 0.5, 1.0, 0.5, 1.0, 0.625, 1.0, 0.75, 1.0, 0.625, 1.0, 0.625, 1.0, 0.75, 1.0, 0.75, 1.0, 0.625, 1.0, 0.625, 1.0, 0.75, 1.0, 0.625, 1.0, 0.5, 1.0, 0.5, 1.0, 0.625, 1.0, 1.0, 1.0, 0.875, 1.0, 0.875, 1.0, 1.0, 1.0, 1.0, 1.0, 0.875, 1.0, 0.875, 1.0, 1.0, 1.0, 0.875, 1.0, 0.75, 1.0, 0.75, 1.0, 0.875, 1.0, 1.0, 1.0, 0.875, 1.0, 0.875, 1.0, 1.0, 1.0, 1.0, 1.0, 0.875, 1.0, 0.875, 1.0, 1.0, 1.0, 0.875, 1.0, 0.75, 1.0, 0.75, 1.0, 0.875, 1.0, 1.0, 1.0, 0.875, 1.0, 0.875, 1.0, 1.0, 1.0, 1.0, 1.0, 0.875, 1.0, 0.875, 1.0, 1.0, 1.0, 0.875, 1.0, 0.75, 1.0, 0.75, 1.0, 0.875, 1.0, 0.5, 1.0, 0.375, 1.0, 0.375, 1.0, 0.5, 1.0, 0.5, 1.0, 0.375, 1.0, 0.375, 1.0, 0.5, 1.0, 0.375, 1.0, 0.25, 1.0, 0.25, 1.0, 0.375, 1.0, 0.75, 1.0, 0.625, 1.0, 0.625, 1.0, 0.75, 1.0, 0.75, 1.0, 0.625, 1.0, 0.625, 1.0, 0.75, 1.0, 0.625, 1.0, 0.5, 1.0, 0.5, 1.0, 0.625, 1.0, 1.0, 1.0, 0.875, 1.0, 0.875, 1.0, 1.0, 1.0, 1.0, 1.0, 0.875, 1.0, 0.875, 1.0, 1.0, 1.0, 0.875, 1.0, 0.75, 1.0, 0.75, 1.0, 0.875, 0.0, 0.75, 0.0, 0.875, 0.0, 0.875, 0.0, 0.75, 0.0, 0.75, 0.0, 0.875, 0.0, 0.875, 0.0, 0.75, 0.0, 0.875, 0.0, 1.0, 0.0, 1.0, 0.0, 0.875, 0.0, 0.75, 0.0, 0.875, 0.0, 0.875, 0.0, 0.75, 0.0, 0.75, 0.0, 0.875, 0.0, 0.875, 0.0, 0.75, 0.0, 0.875, 0.0, 1.0, 0.0, 1.0, 0.0, 0.875, 0.0, 0.75, 0.0, 0.875, 0.0, 0.875, 0.0, 0.75, 0.0, 0.75, 0.0, 0.875, 0.0, 0.875, 0.0, 0.75, 0.0, 0.875, 0.0, 1.0, 0.0, 1.0, 0.0, 0.875, 0.0, 0.5, 0.0, 0.625, 0.0, 0.625, 0.0, 0.5, 0.0, 0.5, 0.0, 0.625, 0.0, 0.625, 0.0, 0.5, 0.0, 0.625, 0.0, 0.75, 0.0, 0.75, 0.0, 0.625, 0.0, 0.5, 0.0, 0.625, 0.0, 0.625, 0.0, 0.5, 0.0, 0.5, 0.0, 0.625, 0.0, 0.625, 0.0, 0.5, 0.0, 0.625, 0.0, 0.75, 0.0, 0.75, 0.0, 0.625, 0.0, 0.5, 0.0, 0.625, 0.0, 0.625, 0.0, 0.5, 0.0, 0.5, 0.0, 0.625, 0.0, 0.625, 0.0, 0.5, 0.0, 0.625, 0.0, 0.75, 0.0, 0.75, 0.0, 0.625, 0.0, 0.25, 0.0, 0.375, 0.0, 0.375, 0.0, 0.25, 0.0, 0.25, 0.0, 0.375, 0.0, 0.375, 0.0, 0.25, 0.0, 0.375, 0.0, 0.5, 0.0, 0.5, 0.0, 0.375, 0.0, 0.25, 0.0, 0.375, 0.0, 0.375, 0.0, 0.25, 0.0, 0.25, 0.0, 0.375, 0.0, 0.375, 0.0, 0.25, 0.0, 0.375, 0.0, 0.5, 0.0, 0.5, 0.0, 0.375, 0.0, 0.25, 0.0, 0.375, 0.0, 0.375, 0.0, 0.25, 0.0, 0.25, 0.0, 0.375, 0.0, 0.375, 0.0, 0.25, 0.0, 0.375, 0.0, 0.5, 0.0, 0.5, 0.0, 0.375, 0.0, 0.0, 0.0, 0.125, 0.0, 0.125, 0.0, 0.0, 0.0, 0.0, 0.0, 0.125, 0.0, 0.125, 0.0, 0.0, 0.0, 0.125, 0.0, 0.25, 0.0, 0.25, 0.0, 0.125, 0.0, 0.0, 0.0, 0.125, 0.0, 0.125, 0.0, 0.0, 0.0, 0.0, 0.0, 0.125, 0.0, 0.125, 0.0, 0.0, 0.0, 0.125, 0.0, 0.25, 0.0, 0.25, 0.0, 0.125, 0.0, 0.0, 0.0, 0.125, 0.0, 0.125, 0.0, 0.0, 0.0, 0.0, 0.0, 0.125, 0.0, 0.125, 0.0, 0.0, 0.0, 0.125, 0.0, 0.25, 0.0, 0.25, 0.0, 0.125, 0.0, 0.5, 0.0, 0.625, 0.0, 0.625, 0.0, 0.5, 0.0, 0.5, 0.0, 0.625, 0.0, 0.625, 0.0, 0.5, 0.0, 0.625, 0.0, 0.75, 0.0, 0.75, 0.0, 0.625, 0.0, 0.25, 0.0, 0.375, 0.0, 0.375, 0.0, 0.25, 0.0, 0.25, 0.0, 0.375, 0.0, 0.375, 0.0, 0.25, 0.0, 0.375, 0.0, 0.5, 0.0, 0.5, 0.0, 0.375, 0.0, 0.0, 0.0, 0.125, 0.0, 0.125, 0.0, 0.0, 0.0, 0.0, 0.0, 0.125, 0.0, 0.125, 0.0, 0.0, 0.0, 0.125, 0.0, 0.25, 0.0, 0.25, 0.0, 0.125, 1.0, 0.25, 1.0, 0.125, 1.0, 0.125, 1.0, 0.25, 1.0, 0.25, 1.0, 0.125, 1.0, 0.125, 1.0, 0.25, 1.0, 0.125, 1.0, 0.0, 1.0, 0.0, 1.0, 0.125, 1.0, 0.25, 1.0, 0.125, 1.0, 0.125, 1.0, 0.25, 1.0, 0.25, 1.0, 0.125, 1.0, 0.125, 1.0, 0.25, 1.0, 0.125, 1.0, 0.0, 1.0, 0.0, 1.0, 0.125, 1.0, 0.25, 1.0, 0.125, 1.0, 0.125, 1.0, 0.25, 1.0, 0.25, 1.0, 0.125, 1.0, 0.125, 1.0, 0.25, 1.0, 0.125, 1.0, 0.0, 1.0, 0.0, 1.0, 0.125, 1.0, 0.5, 1.0, 0.375, 1.0, 0.375, 1.0, 0.5, 1.0, 0.5, 1.0, 0.375, 1.0, 0.375, 1.0, 0.5, 1.0, 0.375, 1.0, 0.25, 1.0, 0.25, 1.0, 0.375, 1.0, 0.5, 1.0, 0.375, 1.0, 0.375, 1.0, 0.5, 1.0, 0.5, 1.0, 0.375, 1.0, 0.375, 1.0, 0.5, 1.0, 0.375, 1.0, 0.25, 1.0, 0.25, 1.0, 0.375, 1.0, 0.5, 1.0, 0.375, 1.0, 0.375, 1.0, 0.5, 1.0, 0.5, 1.0, 0.375, 1.0, 0.375, 1.0, 0.5, 1.0, 0.375, 1.0, 0.25, 1.0, 0.25, 1.0, 0.375, 1.0, 0.75, 1.0, 0.625, 1.0, 0.625, 1.0, 0.75, 1.0, 0.75, 1.0, 0.625, 1.0, 0.625, 1.0, 0.75, 1.0, 0.625, 1.0, 0.5, 1.0, 0.5, 1.0, 0.625, 1.0, 0.75, 1.0, 0.625, 1.0, 0.625, 1.0, 0.75, 1.0, 0.75, 1.0, 0.625, 1.0, 0.625, 1.0, 0.75, 1.0, 0.625, 1.0, 0.5, 1.0, 0.5, 1.0, 0.625, 1.0, 0.75, 1.0, 0.625, 1.0, 0.625, 1.0, 0.75, 1.0, 0.75, 1.0, 0.625, 1.0, 0.625, 1.0, 0.75, 1.0, 0.625, 1.0, 0.5, 1.0, 0.5, 1.0, 0.625, 1.0, 1.0, 1.0, 0.875, 1.0, 0.875, 1.0, 1.0, 1.0, 1.0, 1.0, 0.875, 1.0, 0.875, 1.0, 1.0, 1.0, 0.875, 1.0, 0.75, 1.0, 0.75, 1.0, 0.875, 1.0, 1.0, 1.0, 0.875, 1.0, 0.875, 1.0, 1.0, 1.0, 1.0, 1.0, 0.875, 1.0, 0.875, 1.0, 1.0, 1.0, 0.875, 1.0, 0.75, 1.0, 0.75, 1.0, 0.875, 1.0, 1.0, 1.0, 0.875, 1.0, 0.875, 1.0, 1.0, 1.0, 1.0, 1.0, 0.875, 1.0, 0.875, 1.0, 1.0, 1.0, 0.875, 1.0, 0.75, 1.0, 0.75, 1.0, 0.875, 1.0, 0.5, 1.0, 0.375, 1.0, 0.375, 1.0, 0.5, 1.0, 0.5, 1.0, 0.375, 1.0, 0.375, 1.0, 0.5, 1.0, 0.375, 1.0, 0.25, 1.0, 0.25, 1.0, 0.375, 1.0, 0.75, 1.0, 0.625, 1.0, 0.625, 1.0, 0.75, 1.0, 0.75, 1.0, 0.625, 1.0, 0.625, 1.0, 0.75, 1.0, 0.625, 1.0, 0.5, 1.0, 0.5, 1.0, 0.625, 1.0, 1.0, 1.0, 0.875, 1.0, 0.875, 1.0, 1.0, 1.0, 1.0, 1.0, 0.875, 1.0, 0.875, 1.0, 1.0, 1.0, 0.875, 1.0, 0.75, 1.0, 0.75, 1.0, 0.875, 1.0, 0.25, 1.0, 0.125, 1.0, 0.125, 1.0, 0.25, 1.0, 0.25, 1.0, 0.125, 1.0, 0.125, 1.0, 0.25, 1.0, 0.125, 1.0, 0.0, 1.0, 0.0, 1.0, 0.125, 0.0, 0.75, 0.0, 0.875, 0.0, 0.875, 0.0, 0.75, 0.0, 0.75, 0.0, 0.875, 0.0, 0.875, 0.0, 0.75, 1.0, 1.0, 1.0, 1.0, 1.0, 1.0, 1.0, 1.0, 1.0, 0.25, 1.0, 0.125, 1.0, 0.125, 1.0, 0.25, 1.0, 0.25, 1.0, 0.125, 1.0, 0.125, 1.0, 0.25, 1.0, 0.125, 1.0, 0.0, 1.0, 0.0, 1.0, 0.125, 0.0, 0.75, 0.0, 0.875, 0.0, 0.875, 0.0, 0.75, 0.0, 0.75, 0.0, 0.875, 0.0, 0.875, 0.0, 0.75, 0.0, 0.875, 0.0, 1.0, 0.0, 1.0, 0.0, 0.875, 0.75, 0.875, 0.875, 0.875, 0.875, 1.0, 0.75, 1.0, 0.75, 0.75, 0.875, 0.75, 0.875, 0.875, 0.75, 0.875, 0.875, 0.75, 1.0, 0.75, 1.0, 0.875, 0.875, 0.875, 0.0, 1.0, 0.0, 1.0, 0.0, 1.0, 0.0, 1.0, 1.0, 0.625, 1.0, 0.5, 1.0, 0.5, 1.0, 0.625, 0.0, 0.875, 0.0, 1.0, 0.0, 1.0, 0.0, 0.875, 1.0, 1.0, 1.0, 1.0, 1.0, 1.0, 1.0, 1.0, 0.125, 1.0, 0.25, 1.0, 0.25, 1.0, 0.125, 1.0, 1.0, 0.0, 1.0, 0.0, 1.0, 0.0, 1.0, 0.0, 0.0, 1.0, 0.0, 1.0, 0.0, 1.0, 0.0, 1.0, 1.0, 0.75, 1.0, 0.75, 1.0, 0.75, 1.0, 0.75, 1.0, 0.125, 1.0, 0.0, 1.0, 0.0, 1.0, 0.125, 1.0, 0.0, 1.0, 0.0, 1.0, 0.0, 1.0, 0.0, 1.0, 0.0, 1.0, 0.0, 1.0, 0.0, 1.0, 0.0, 0.0, 1.0, 0.0, 1.0, 0.0, 1.0, 0.0, 1.0, 1.0, 0.0, 1.0, 0.0, 1.0, 0.0, 1.0, 0.0, 1.0, 0.25, 1.0, 0.25, 1.0, 0.25, 1.0, 0.25, 0.0, 0.0, 0.0, 0.0, 0.0, 0.0, 0.0, 0.0, 0.0, 0.0, 0.0, 0.0, 0.0, 0.0, 0.0, 0.0, 0.0, 0.0, 0.0, 0.0, 0.0, 0.0, 0.0, 0.0, 1.0, 1.0, 1.0, 1.0, 1.0, 1.0, 1.0, 1.0, 0.0, 0.0, 0.0, 0.0, 0.0, 0.0, 0.0, 0.0, 0.0, 1.0, 0.0, 1.0, 0.0, 1.0, 0.0, 1.0, 0.0, 1.0, 0.0, 1.0, 0.0, 1.0, 1.0, 1.0, 1.0, 1.0, 1.0, 1.0, 1.0, 1.0, 1.0, 1.0, 1.0, 0.875, 1.0, 0.875, 1.0, 1.0, 0.0, 0.0, 0.0, 0.0, 0.0, 0.0, 0.0, 0.0, 1.0, 1.0, 1.0, 1.0, 1.0, 1.0, 1.0, 1.0, 1.0, 1.0, 1.0, 1.0, 1.0, 1.0, 1.0, 1.0, 1.0, 1.0, 1.0, 1.0, 1.0, 1.0, 1.0, 1.0, 0.0, 1.0, 0.0, 1.0, 0.0, 1.0, 0.0, 1.0, 1.0, 1.0, 1.0, 1.0, 1.0, 1.0, 1.0, 1.0, 1.0, 1.0, 1.0, 1.0, 1.0, 1.0, 1.0, 1.0, 1.0, 0.0, 1.0, 0.0, 1.0, 0.0, 1.0, 0.0, 1.0, 0.0, 1.0, 0.0, 1.0, 0.0, 1.0, 0.0, 0.0, 1.0, 0.0, 1.0, 0.0, 1.0, 0.0, 1.0, 1.0, 0.0, 1.0, 0.0, 1.0, 0.0, 1.0, 0.0, 1.0, 1.0, 1.0, 1.0, 1.0, 1.0, 1.0, 1.0, 1.0, 0.0, 1.0, 0.0, 1.0, 0.0, 1.0, 0.0, 0.25, 0.0, 0.125, 0.0, 0.125, 0.0, 0.25, 0.0, 0.0, 1.0, 0.0, 1.0, 0.0, 1.0, 0.0, 1.0, 1.0, 0.0, 1.0, 0.0, 1.0, 0.0, 1.0, 0.0, 1.0, 0.0, 1.0, 0.0, 1.0, 0.0, 1.0, 0.0, 0.5, 0.0, 0.375, 0.0, 0.375, 0.0, 0.5, 0.0, 0.0, 0.0, 0.0, 0.0, 0.0, 0.0, 0.0, 0.0, 1.0, 0.0, 1.0, 0.0, 1.0, 0.0, 1.0, 0.0, 0.75, 0.0, 0.625, 0.0, 0.625, 0.0, 0.75, 0.0, 0.0, 1.0, 0.0, 1.0, 0.0, 1.0, 1.0, 0.0, 1.0, 0.0, 1.0, 0.0, 1.0, 0.0, 1.0, 0.875, 1.0, 0.75, 1.0, 0.75, 1.0, 0.875, 1.0, 1.0, 1.0, 1.0, 1.0, 1.0, 1.0, 1.0, 1.0, 1.0, 1.0, 1.0, 1.0, 1.0, 1.0, 1.0, 1.0, 1.0, 1.0, 1.0, 1.0, 1.0, 1.0, 1.0, 1.0, 0.0, 1.0, 0.0, 1.0, 0.0, 1.0, 0.0, 0.75, 1.0, 0.875, 1.0, 0.875, 1.0, 0.75, 1.0, 1.0, 1.0, 1.0, 1.0, 1.0, 1.0, 1.0, 1.0, 0.125, 0.0, 0.0, 0.0, 0.0, 0.0, 0.125, 0.0, 0.0, 0.0, 0.0, 0.0, 0.0, 0.0, 0.0, 0.0, 0.5, 1.0, 0.625, 1.0, 0.625, 1.0, 0.5, 1.0, 1.0, 0.0, 1.0, 0.0, 1.0, 0.0, 1.0, 0.0, 0.375, 0.0, 0.25, 0.0, 0.25, 0.0, 0.375, 0.0, 0.0, 0.0, 0.0, 0.0, 0.0, 0.0, 0.0, 0.0, 0.25, 1.0, 0.375, 1.0, 0.375, 1.0, 0.25, 1.0, 1.0, 0.0, 1.0, 0.0, 1.0, 0.0, 1.0, 0.0, 0.625, 0.0, 0.5, 0.0, 0.5, 0.0, 0.625, 0.0, 0.0, 0.0, 0.0, 0.0, 0.0, 0.0, 0.0, 0.0, 1.0, 0.0, 1.0, 0.0, 1.0, 0.0, 1.0, 0.0, 0.0, 1.0, 0.0, 1.0, 0.0, 1.0, 1.0, 0.0, 0.875, 0.0, 0.875, 0.0, 1.0, 0.0, 0.0, 1.0, 0.0, 1.0, 0.0, 1.0, 1.0, 0.5, 1.0, 0.375, 1.0, 0.375, 1.0, 0.5, 0.0, 1.0, 0.0, 1.0, 0.0, 1.0, 1.0, 0.75, 1.0, 0.625, 1.0, 0.625, 1.0, 0.75, 0.0, 1.0, 0.125, 1.0, 0.125, 1.0, 0.0, 1.0, 0.875, 1.0, 1.0, 1.0, 1.0, 1.0, 0.875, 1.0, 1.0, 0.25, 1.0, 0.125, 1.0, 0.125, 1.0, 0.25, 1.0, 0.75, 1.0, 0.75, 1.0, 0.75, 1.0, 0.75, 0.0, 0.0, 0.0, 0.0, 0.0, 0.0, 0.0, 0.0, 0.625, 1.0, 0.75, 1.0, 0.75, 1.0, 0.625, 1.0, 0.0, 0.0, 0.0, 0.0, 0.0, 0.0, 0.0, 0.0, 0.375, 1.0, 0.5, 1.0, 0.5, 1.0, 0.375, 1.0, 1.0, 0.25, 1.0, 0.25, 1.0, 0.25, 1.0, 0.25, 0.0, 0.0, 0.0, 0.0, 0.0, 0.0, 0.0, 0.0, 0.0, 0.0, 0.0, 0.0, 0.0, 0.0, 0.0, 0.0, 0.0, 0.0, 0.0, 0.0, 0.0, 0.0, 0.0, 0.0, 1.0, 1.0, 1.0, 1.0, 1.0, 1.0, 1.0, 1.0, 0.0, 0.0, 0.0, 0.0, 0.0, 0.0, 0.0, 0.0, 0.0, 1.0, 0.0, 1.0, 0.0, 1.0, 0.0, 1.0, 0.0, 1.0, 0.0, 1.0, 0.0, 1.0, 0.875, 0.0, 0.75, 0.0, 0.75, 0.0, 0.875, 0.0, 1.0, 1.0, 1.0, 1.0, 1.0, 1.0, 1.0, 1.0, 0.0, 0.0, 0.0, 0.0, 0.0, 0.0, 0.0, 0.0, 1.0, 0.375, 1.0, 0.25, 1.0, 0.25, 1.0, 0.375, 0.0, 1.0, 0.0, 1.0, 0.0, 1.0])
me_cube.materials.append(mat_material)
me_cube.use_remesh_preserve_volume = False
me_cube.use_remesh_preserve_attributes = False
me_cube.use_mirror_vertex_groups = False
me_cube.update()

# ---- objects
ob_cube = bpy.data.objects.new('Cube', me_cube)
ob_light = bpy.data.objects.new('Light', light_light)
ob_camera = bpy.data.objects.new('Camera', cam_camera)

# ---- transforms, parenting, visibility, modifiers, constraints
ob_cube.location = (0.0, 0.0, 0.0)
ob_cube.scale = (2.5, 2.5, 2.5)
ob_cube.lock_rotations_4d = False
ob_cube.empty_display_type = 'ARROWS'
ob_cube.lineart.crease_threshold = 0.0
ob_light.location = (4.076, 1.005, 5.904)
ob_light.rotation_euler = (0.6503, 0.05522, 1.866)
ob_light.lock_rotations_4d = False
ob_light.empty_display_type = 'ARROWS'
ob_light.color = (0.0, 0.0, 0.0, 0.0)
ob_light.lineart.crease_threshold = 0.0
ob_camera.location = (7.359, -6.926, 4.958)
ob_camera.rotation_euler = (1.109, 0.0, 0.8149)
ob_camera.lock_rotations_4d = False
ob_camera.empty_display_type = 'ARROWS'
ob_camera.color = (0.0, 0.0, 0.0, 0.0)
ob_camera.display_type = 'WIRE'
ob_camera.lineart.crease_threshold = 0.0

# ---- collection membership
col_collection.objects.link(ob_cube)
col_collection.objects.link(ob_light)
col_collection.objects.link(ob_camera)

# ---- scene / render settings (as saved in the file)
scene.camera = ob_camera
scene.frame_start = 1; scene.frame_end = 250; scene.frame_set(11)
scene.render.engine = 'BLENDER_EEVEE_NEXT'
scene.cycles.use_denoising = False
scene.cycles.samples = 128
scene.cycles.sampling_pattern = 'TABULATED_SOBOL'
scene.cycles.use_adaptive_sampling = False
scene.cycles.use_light_tree = False
scene.view_settings.view_transform = 'Filmic'
bpy.context.view_layer.update()
